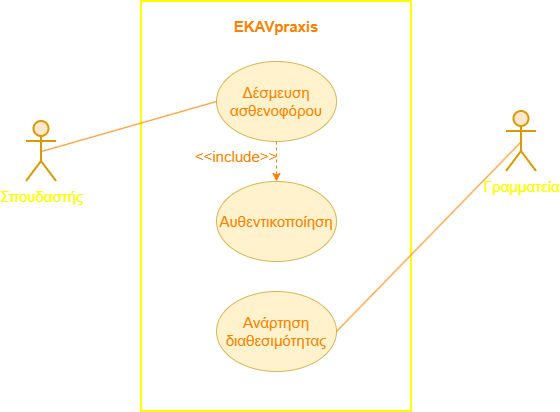

The diagram above was exported from draw.io. Its source (the exported page's mxGraphModel, read from the mxfile embedded in the PNG):
<mxGraphModel dx="1030" dy="608" grid="1" gridSize="10" guides="1" tooltips="1" connect="1" arrows="1" fold="1" page="1" pageScale="1" pageWidth="827" pageHeight="1169" math="0" shadow="0">
  <root>
    <mxCell id="0" />
    <mxCell id="1" parent="0" />
    <mxCell id="zKNw5VMwPBfE-yftBobr-1" parent="1" style="shape=umlActor;verticalLabelPosition=bottom;verticalAlign=top;html=1;outlineConnect=0;fillColor=#ffe6cc;strokeColor=#d79b00;fontSize=15;strokeWidth=2;fontColor=#FFFF00;" value="Σπουδαστής" vertex="1">
      <mxGeometry height="60" width="30" x="110" y="170" as="geometry" />
    </mxCell>
    <mxCell id="zKNw5VMwPBfE-yftBobr-2" parent="1" style="shape=umlActor;verticalLabelPosition=bottom;verticalAlign=top;html=1;outlineConnect=0;fillColor=#ffe6cc;strokeColor=#d79b00;fontSize=15;strokeWidth=2;fontColor=#FFFF00;" value="Γραμματεία" vertex="1">
      <mxGeometry height="60" width="30" x="590" y="160" as="geometry" />
    </mxCell>
    <mxCell id="zKNw5VMwPBfE-yftBobr-9" parent="1" style="html=1;whiteSpace=wrap;fillColor=none;strokeWidth=2;strokeColor=#FFFF00;" value="" vertex="1">
      <mxGeometry height="410" width="270" x="225" y="50" as="geometry" />
    </mxCell>
    <mxCell id="zKNw5VMwPBfE-yftBobr-10" parent="1" style="text;html=1;whiteSpace=wrap;strokeColor=none;fillColor=none;align=center;verticalAlign=middle;rounded=0;fontStyle=1;fontSize=15;fontColor=#FF8000;" value="EKAVpraxis" vertex="1">
      <mxGeometry height="30" width="60" x="330" y="60" as="geometry" />
    </mxCell>
    <mxCell id="zKNw5VMwPBfE-yftBobr-12" parent="1" style="ellipse;whiteSpace=wrap;html=1;fillColor=#fff2cc;strokeColor=#d6b656;fontSize=15;fontColor=#FF8000;" value="Δέσμευση ασθενοφόρου" vertex="1">
      <mxGeometry height="80" width="120" x="300" y="110" as="geometry" />
    </mxCell>
    <mxCell id="zKNw5VMwPBfE-yftBobr-13" parent="1" style="ellipse;whiteSpace=wrap;html=1;fillColor=#fff2cc;strokeColor=#d6b656;fontSize=15;fontColor=#FF8000;" value="Αυθεντικοποίηση" vertex="1">
      <mxGeometry height="80" width="120" x="300" y="230" as="geometry" />
    </mxCell>
    <mxCell id="zKNw5VMwPBfE-yftBobr-15" parent="1" style="ellipse;whiteSpace=wrap;html=1;fillColor=#fff2cc;strokeColor=#d6b656;fontSize=15;fontColor=#FF8000;" value="Ανάρτηση διαθεσιμότητας" vertex="1">
      <mxGeometry height="80" width="120" x="300" y="340" as="geometry" />
    </mxCell>
    <mxCell id="zKNw5VMwPBfE-yftBobr-17" edge="1" parent="1" source="zKNw5VMwPBfE-yftBobr-1" style="endArrow=none;html=1;rounded=0;exitX=0.5;exitY=0.5;exitDx=0;exitDy=0;exitPerimeter=0;entryX=0;entryY=0.5;entryDx=0;entryDy=0;strokeColor=#FF8000;" target="zKNw5VMwPBfE-yftBobr-12" value="">
      <mxGeometry height="50" relative="1" width="50" as="geometry">
        <mxPoint x="390" y="330" as="sourcePoint" />
        <mxPoint x="440" y="280" as="targetPoint" />
      </mxGeometry>
    </mxCell>
    <mxCell id="zKNw5VMwPBfE-yftBobr-19" edge="1" parent="1" source="zKNw5VMwPBfE-yftBobr-15" style="endArrow=none;html=1;rounded=0;exitX=1;exitY=0.5;exitDx=0;exitDy=0;entryX=0.5;entryY=0.5;entryDx=0;entryDy=0;entryPerimeter=0;strokeColor=#FF8000;" target="zKNw5VMwPBfE-yftBobr-2" value="">
      <mxGeometry height="50" relative="1" width="50" as="geometry">
        <mxPoint x="390" y="330" as="sourcePoint" />
        <mxPoint x="440" y="280" as="targetPoint" />
      </mxGeometry>
    </mxCell>
    <mxCell id="zKNw5VMwPBfE-yftBobr-23" edge="1" parent="1" source="zKNw5VMwPBfE-yftBobr-12" style="endArrow=classic;html=1;rounded=0;dashed=1;exitX=0.5;exitY=1;exitDx=0;exitDy=0;entryX=0.5;entryY=0;entryDx=0;entryDy=0;strokeColor=#FF8000;" target="zKNw5VMwPBfE-yftBobr-13" value="">
      <mxGeometry height="50" relative="1" width="50" as="geometry">
        <mxPoint x="300" y="230" as="sourcePoint" />
        <mxPoint x="440" y="280" as="targetPoint" />
      </mxGeometry>
    </mxCell>
    <mxCell id="zKNw5VMwPBfE-yftBobr-25" parent="1" style="text;html=1;whiteSpace=wrap;strokeColor=none;fillColor=none;align=center;verticalAlign=middle;rounded=0;fontSize=15;fontColor=#FF8000;" value="&amp;lt;&amp;lt;include&amp;gt;&amp;gt;" vertex="1">
      <mxGeometry height="30" width="60" x="290" y="190" as="geometry" />
    </mxCell>
  </root>
</mxGraphModel>